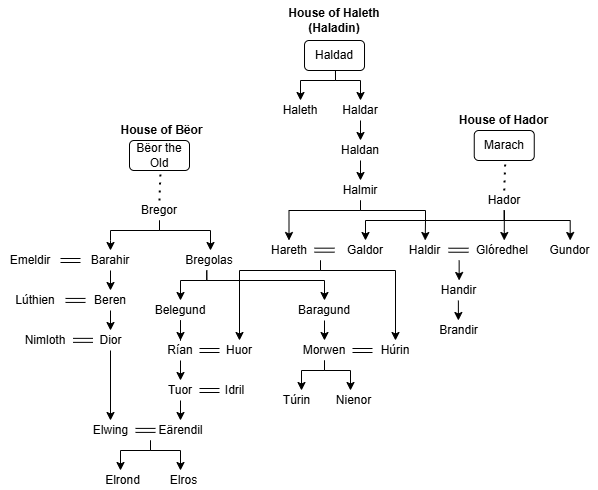

The diagram above was exported from draw.io. Its source (the exported page's mxGraphModel, read from the mxfile embedded in the PNG):
<mxGraphModel dx="699" dy="1562" grid="1" gridSize="10" guides="1" tooltips="1" connect="1" arrows="1" fold="1" page="1" pageScale="1" pageWidth="827" pageHeight="1169" background="none" math="0" shadow="0">
  <root>
    <mxCell id="0" />
    <mxCell id="1" parent="0" />
    <mxCell id="FOihwHeTuNxxg1RpXrXS-4" style="edgeStyle=orthogonalEdgeStyle;rounded=0;orthogonalLoop=1;jettySize=auto;html=1;" parent="1" source="FOihwHeTuNxxg1RpXrXS-2" edge="1">
      <mxGeometry relative="1" as="geometry">
        <mxPoint x="170" y="140" as="targetPoint" />
        <Array as="points">
          <mxPoint x="219" y="120" />
          <mxPoint x="170" y="120" />
          <mxPoint x="170" y="130" />
        </Array>
      </mxGeometry>
    </mxCell>
    <mxCell id="FOihwHeTuNxxg1RpXrXS-5" style="edgeStyle=orthogonalEdgeStyle;rounded=0;orthogonalLoop=1;jettySize=auto;html=1;" parent="1" source="FOihwHeTuNxxg1RpXrXS-2" edge="1">
      <mxGeometry relative="1" as="geometry">
        <mxPoint x="270" y="140" as="targetPoint" />
        <Array as="points">
          <mxPoint x="219" y="120" />
          <mxPoint x="270" y="120" />
          <mxPoint x="270" y="140" />
        </Array>
      </mxGeometry>
    </mxCell>
    <mxCell id="FOihwHeTuNxxg1RpXrXS-2" value="Bregor" style="text;html=1;align=center;verticalAlign=middle;whiteSpace=wrap;rounded=0;" parent="1" vertex="1">
      <mxGeometry x="189" y="90" width="60" height="20" as="geometry" />
    </mxCell>
    <mxCell id="FOihwHeTuNxxg1RpXrXS-3" value="" style="endArrow=none;dashed=1;html=1;dashPattern=1 3;strokeWidth=2;rounded=0;exitX=0.5;exitY=0;exitDx=0;exitDy=0;entryX=0.5;entryY=1;entryDx=0;entryDy=0;" parent="1" source="FOihwHeTuNxxg1RpXrXS-2" edge="1">
      <mxGeometry width="50" height="50" relative="1" as="geometry">
        <mxPoint x="110" y="210" as="sourcePoint" />
        <mxPoint x="220" y="60" as="targetPoint" />
      </mxGeometry>
    </mxCell>
    <mxCell id="FOihwHeTuNxxg1RpXrXS-10" style="edgeStyle=orthogonalEdgeStyle;rounded=0;orthogonalLoop=1;jettySize=auto;html=1;" parent="1" source="FOihwHeTuNxxg1RpXrXS-6" edge="1">
      <mxGeometry relative="1" as="geometry">
        <mxPoint x="170" y="180" as="targetPoint" />
      </mxGeometry>
    </mxCell>
    <mxCell id="FOihwHeTuNxxg1RpXrXS-6" value="Barahir" style="text;html=1;align=center;verticalAlign=middle;whiteSpace=wrap;rounded=0;" parent="1" vertex="1">
      <mxGeometry x="140" y="140" width="60" height="20" as="geometry" />
    </mxCell>
    <mxCell id="FOihwHeTuNxxg1RpXrXS-7" value="Bregolas" style="text;html=1;align=center;verticalAlign=middle;whiteSpace=wrap;rounded=0;" parent="1" vertex="1">
      <mxGeometry x="239" y="140" width="60" height="20" as="geometry" />
    </mxCell>
    <mxCell id="FOihwHeTuNxxg1RpXrXS-8" value="Emeldir" style="text;html=1;align=center;verticalAlign=middle;whiteSpace=wrap;rounded=0;" parent="1" vertex="1">
      <mxGeometry x="60" y="140" width="60" height="20" as="geometry" />
    </mxCell>
    <mxCell id="FOihwHeTuNxxg1RpXrXS-9" value="" style="shape=link;html=1;rounded=0;exitX=1;exitY=0.5;exitDx=0;exitDy=0;entryX=0;entryY=0.5;entryDx=0;entryDy=0;" parent="1" edge="1">
      <mxGeometry width="100" relative="1" as="geometry">
        <mxPoint x="120" y="150" as="sourcePoint" />
        <mxPoint x="140" y="150" as="targetPoint" />
      </mxGeometry>
    </mxCell>
    <mxCell id="FOihwHeTuNxxg1RpXrXS-15" style="edgeStyle=orthogonalEdgeStyle;rounded=0;orthogonalLoop=1;jettySize=auto;html=1;" parent="1" source="FOihwHeTuNxxg1RpXrXS-11" edge="1">
      <mxGeometry relative="1" as="geometry">
        <mxPoint x="170" y="220" as="targetPoint" />
      </mxGeometry>
    </mxCell>
    <mxCell id="FOihwHeTuNxxg1RpXrXS-11" value="Beren" style="text;html=1;align=center;verticalAlign=middle;whiteSpace=wrap;rounded=0;" parent="1" vertex="1">
      <mxGeometry x="145" y="180" width="50" height="20" as="geometry" />
    </mxCell>
    <mxCell id="FOihwHeTuNxxg1RpXrXS-12" value="Lúthien" style="text;html=1;align=center;verticalAlign=middle;whiteSpace=wrap;rounded=0;" parent="1" vertex="1">
      <mxGeometry x="70" y="180" width="50" height="20" as="geometry" />
    </mxCell>
    <mxCell id="FOihwHeTuNxxg1RpXrXS-13" value="" style="shape=link;html=1;rounded=0;exitX=1;exitY=0.5;exitDx=0;exitDy=0;entryX=0;entryY=0.5;entryDx=0;entryDy=0;" parent="1" edge="1">
      <mxGeometry width="100" relative="1" as="geometry">
        <mxPoint x="125" y="189.93" as="sourcePoint" />
        <mxPoint x="145" y="189.93" as="targetPoint" />
      </mxGeometry>
    </mxCell>
    <mxCell id="FOihwHeTuNxxg1RpXrXS-14" value="Bëor the Old" style="rounded=1;whiteSpace=wrap;html=1;" parent="1" vertex="1">
      <mxGeometry x="189" y="30" width="60" height="30" as="geometry" />
    </mxCell>
    <mxCell id="FOihwHeTuNxxg1RpXrXS-19" style="edgeStyle=orthogonalEdgeStyle;rounded=0;orthogonalLoop=1;jettySize=auto;html=1;entryX=0.5;entryY=0;entryDx=0;entryDy=0;exitX=0.5;exitY=1;exitDx=0;exitDy=0;" parent="1" source="FOihwHeTuNxxg1RpXrXS-16" target="FOihwHeTuNxxg1RpXrXS-21" edge="1">
      <mxGeometry relative="1" as="geometry">
        <mxPoint x="170" y="260" as="targetPoint" />
      </mxGeometry>
    </mxCell>
    <mxCell id="FOihwHeTuNxxg1RpXrXS-16" value="Dior" style="text;html=1;align=center;verticalAlign=middle;whiteSpace=wrap;rounded=0;" parent="1" vertex="1">
      <mxGeometry x="152.5" y="220" width="35" height="20" as="geometry" />
    </mxCell>
    <mxCell id="FOihwHeTuNxxg1RpXrXS-17" value="Nimloth" style="text;html=1;align=center;verticalAlign=middle;whiteSpace=wrap;rounded=0;" parent="1" vertex="1">
      <mxGeometry x="80" y="220" width="50" height="20" as="geometry" />
    </mxCell>
    <mxCell id="FOihwHeTuNxxg1RpXrXS-18" value="" style="shape=link;html=1;rounded=0;exitX=1;exitY=0.5;exitDx=0;exitDy=0;entryX=0;entryY=0.5;entryDx=0;entryDy=0;" parent="1" edge="1">
      <mxGeometry width="100" relative="1" as="geometry">
        <mxPoint x="132.5" y="229.86" as="sourcePoint" />
        <mxPoint x="152.5" y="229.86" as="targetPoint" />
      </mxGeometry>
    </mxCell>
    <mxCell id="FOihwHeTuNxxg1RpXrXS-20" value="Eärendil" style="text;html=1;align=center;verticalAlign=middle;whiteSpace=wrap;rounded=0;" parent="1" vertex="1">
      <mxGeometry x="213.75" y="310" width="52.5" height="20" as="geometry" />
    </mxCell>
    <mxCell id="FOihwHeTuNxxg1RpXrXS-21" value="Elwing" style="text;html=1;align=center;verticalAlign=middle;whiteSpace=wrap;rounded=0;" parent="1" vertex="1">
      <mxGeometry x="147.5" y="310" width="45" height="20" as="geometry" />
    </mxCell>
    <mxCell id="FOihwHeTuNxxg1RpXrXS-22" value="" style="shape=link;html=1;rounded=0;exitX=1;exitY=0.5;exitDx=0;exitDy=0;entryX=0;entryY=0.5;entryDx=0;entryDy=0;" parent="1" edge="1">
      <mxGeometry width="100" relative="1" as="geometry">
        <mxPoint x="195" y="319.90000000000003" as="sourcePoint" />
        <mxPoint x="215" y="319.90000000000003" as="targetPoint" />
      </mxGeometry>
    </mxCell>
    <mxCell id="FOihwHeTuNxxg1RpXrXS-23" style="edgeStyle=orthogonalEdgeStyle;rounded=0;orthogonalLoop=1;jettySize=auto;html=1;" parent="1" edge="1">
      <mxGeometry relative="1" as="geometry">
        <mxPoint x="180" y="360" as="targetPoint" />
        <mxPoint x="210" y="330" as="sourcePoint" />
        <Array as="points">
          <mxPoint x="210" y="340" />
          <mxPoint x="180" y="340" />
        </Array>
      </mxGeometry>
    </mxCell>
    <mxCell id="FOihwHeTuNxxg1RpXrXS-24" style="edgeStyle=orthogonalEdgeStyle;rounded=0;orthogonalLoop=1;jettySize=auto;html=1;" parent="1" edge="1">
      <mxGeometry relative="1" as="geometry">
        <mxPoint x="240" y="360" as="targetPoint" />
        <mxPoint x="210" y="330" as="sourcePoint" />
        <Array as="points">
          <mxPoint x="210" y="340" />
          <mxPoint x="240" y="340" />
          <mxPoint x="240" y="360" />
        </Array>
      </mxGeometry>
    </mxCell>
    <mxCell id="FOihwHeTuNxxg1RpXrXS-25" value="Elrond" style="text;html=1;align=center;verticalAlign=middle;whiteSpace=wrap;rounded=0;" parent="1" vertex="1">
      <mxGeometry x="160" y="360" width="45" height="20" as="geometry" />
    </mxCell>
    <mxCell id="FOihwHeTuNxxg1RpXrXS-26" value="Elros" style="text;html=1;align=center;verticalAlign=middle;whiteSpace=wrap;rounded=0;" parent="1" vertex="1">
      <mxGeometry x="221.25" y="360" width="45" height="20" as="geometry" />
    </mxCell>
    <mxCell id="FOihwHeTuNxxg1RpXrXS-27" style="edgeStyle=orthogonalEdgeStyle;rounded=0;orthogonalLoop=1;jettySize=auto;html=1;entryX=0.5;entryY=0;entryDx=0;entryDy=0;" parent="1" target="FOihwHeTuNxxg1RpXrXS-29" edge="1">
      <mxGeometry relative="1" as="geometry">
        <mxPoint x="240" y="180" as="targetPoint" />
        <mxPoint x="266.25" y="160" as="sourcePoint" />
        <Array as="points">
          <mxPoint x="266" y="170" />
          <mxPoint x="240" y="170" />
        </Array>
      </mxGeometry>
    </mxCell>
    <mxCell id="FOihwHeTuNxxg1RpXrXS-28" style="edgeStyle=orthogonalEdgeStyle;rounded=0;orthogonalLoop=1;jettySize=auto;html=1;entryX=0.5;entryY=0;entryDx=0;entryDy=0;" parent="1" target="FOihwHeTuNxxg1RpXrXS-30" edge="1">
      <mxGeometry relative="1" as="geometry">
        <mxPoint x="296.25" y="190" as="targetPoint" />
        <mxPoint x="266.25" y="160" as="sourcePoint" />
        <Array as="points">
          <mxPoint x="266" y="170" />
          <mxPoint x="384" y="170" />
        </Array>
      </mxGeometry>
    </mxCell>
    <mxCell id="FOihwHeTuNxxg1RpXrXS-31" style="edgeStyle=orthogonalEdgeStyle;rounded=0;orthogonalLoop=1;jettySize=auto;html=1;entryX=0.5;entryY=0;entryDx=0;entryDy=0;" parent="1" source="FOihwHeTuNxxg1RpXrXS-29" target="FOihwHeTuNxxg1RpXrXS-32" edge="1">
      <mxGeometry relative="1" as="geometry">
        <mxPoint x="240" y="230" as="targetPoint" />
        <Array as="points" />
      </mxGeometry>
    </mxCell>
    <mxCell id="FOihwHeTuNxxg1RpXrXS-29" value="Belegund" style="text;html=1;align=center;verticalAlign=middle;whiteSpace=wrap;rounded=0;" parent="1" vertex="1">
      <mxGeometry x="210" y="190" width="60" height="20" as="geometry" />
    </mxCell>
    <mxCell id="FOihwHeTuNxxg1RpXrXS-43" style="edgeStyle=orthogonalEdgeStyle;rounded=0;orthogonalLoop=1;jettySize=auto;html=1;" parent="1" source="FOihwHeTuNxxg1RpXrXS-30" edge="1">
      <mxGeometry relative="1" as="geometry">
        <mxPoint x="384" y="230" as="targetPoint" />
      </mxGeometry>
    </mxCell>
    <mxCell id="FOihwHeTuNxxg1RpXrXS-30" value="Baragund" style="text;html=1;align=center;verticalAlign=middle;whiteSpace=wrap;rounded=0;" parent="1" vertex="1">
      <mxGeometry x="354" y="190" width="60" height="20" as="geometry" />
    </mxCell>
    <mxCell id="FOihwHeTuNxxg1RpXrXS-35" style="edgeStyle=orthogonalEdgeStyle;rounded=0;orthogonalLoop=1;jettySize=auto;html=1;" parent="1" source="FOihwHeTuNxxg1RpXrXS-32" edge="1">
      <mxGeometry relative="1" as="geometry">
        <mxPoint x="240" y="270.00000000000006" as="targetPoint" />
      </mxGeometry>
    </mxCell>
    <mxCell id="FOihwHeTuNxxg1RpXrXS-32" value="Rían" style="text;html=1;align=center;verticalAlign=middle;whiteSpace=wrap;rounded=0;" parent="1" vertex="1">
      <mxGeometry x="220" y="230" width="40" height="20" as="geometry" />
    </mxCell>
    <mxCell id="FOihwHeTuNxxg1RpXrXS-33" value="" style="shape=link;html=1;rounded=0;exitX=1;exitY=0.5;exitDx=0;exitDy=0;entryX=0;entryY=0.5;entryDx=0;entryDy=0;" parent="1" edge="1">
      <mxGeometry width="100" relative="1" as="geometry">
        <mxPoint x="259" y="240" as="sourcePoint" />
        <mxPoint x="279" y="240" as="targetPoint" />
      </mxGeometry>
    </mxCell>
    <mxCell id="FOihwHeTuNxxg1RpXrXS-34" value="Huor" style="text;html=1;align=center;verticalAlign=middle;whiteSpace=wrap;rounded=0;" parent="1" vertex="1">
      <mxGeometry x="279" y="230" width="40" height="20" as="geometry" />
    </mxCell>
    <mxCell id="FOihwHeTuNxxg1RpXrXS-42" style="edgeStyle=orthogonalEdgeStyle;rounded=0;orthogonalLoop=1;jettySize=auto;html=1;exitX=0.5;exitY=1;exitDx=0;exitDy=0;" parent="1" source="FOihwHeTuNxxg1RpXrXS-36" edge="1">
      <mxGeometry relative="1" as="geometry">
        <mxPoint x="240" y="310" as="targetPoint" />
        <mxPoint x="293.75" y="290" as="sourcePoint" />
        <Array as="points">
          <mxPoint x="240" y="310" />
        </Array>
      </mxGeometry>
    </mxCell>
    <mxCell id="FOihwHeTuNxxg1RpXrXS-36" value="Tuor" style="text;html=1;align=center;verticalAlign=middle;whiteSpace=wrap;rounded=0;" parent="1" vertex="1">
      <mxGeometry x="220" y="270" width="40" height="20" as="geometry" />
    </mxCell>
    <mxCell id="FOihwHeTuNxxg1RpXrXS-37" value="" style="shape=link;html=1;rounded=0;exitX=1;exitY=0.5;exitDx=0;exitDy=0;entryX=0;entryY=0.5;entryDx=0;entryDy=0;" parent="1" edge="1">
      <mxGeometry width="100" relative="1" as="geometry">
        <mxPoint x="259" y="280" as="sourcePoint" />
        <mxPoint x="279" y="280" as="targetPoint" />
      </mxGeometry>
    </mxCell>
    <mxCell id="FOihwHeTuNxxg1RpXrXS-38" value="Idril" style="text;html=1;align=center;verticalAlign=middle;whiteSpace=wrap;rounded=0;" parent="1" vertex="1">
      <mxGeometry x="279" y="270" width="31" height="20" as="geometry" />
    </mxCell>
    <mxCell id="FOihwHeTuNxxg1RpXrXS-47" style="edgeStyle=orthogonalEdgeStyle;rounded=0;orthogonalLoop=1;jettySize=auto;html=1;entryX=0.596;entryY=0;entryDx=0;entryDy=0;entryPerimeter=0;" parent="1" source="FOihwHeTuNxxg1RpXrXS-44" target="FOihwHeTuNxxg1RpXrXS-48" edge="1">
      <mxGeometry relative="1" as="geometry">
        <mxPoint x="360" y="270" as="targetPoint" />
        <Array as="points">
          <mxPoint x="384" y="260" />
          <mxPoint x="361" y="260" />
        </Array>
      </mxGeometry>
    </mxCell>
    <mxCell id="FOihwHeTuNxxg1RpXrXS-49" style="edgeStyle=orthogonalEdgeStyle;rounded=0;orthogonalLoop=1;jettySize=auto;html=1;" parent="1" source="FOihwHeTuNxxg1RpXrXS-44" edge="1">
      <mxGeometry relative="1" as="geometry">
        <mxPoint x="410" y="280" as="targetPoint" />
        <Array as="points">
          <mxPoint x="384" y="260" />
          <mxPoint x="410" y="260" />
        </Array>
      </mxGeometry>
    </mxCell>
    <mxCell id="FOihwHeTuNxxg1RpXrXS-44" value="Morwen" style="text;html=1;align=center;verticalAlign=middle;whiteSpace=wrap;rounded=0;" parent="1" vertex="1">
      <mxGeometry x="356" y="230" width="56" height="20" as="geometry" />
    </mxCell>
    <mxCell id="FOihwHeTuNxxg1RpXrXS-45" value="" style="shape=link;html=1;rounded=0;exitX=1;exitY=0.5;exitDx=0;exitDy=0;entryX=0;entryY=0.5;entryDx=0;entryDy=0;" parent="1" edge="1">
      <mxGeometry width="100" relative="1" as="geometry">
        <mxPoint x="412" y="240" as="sourcePoint" />
        <mxPoint x="432" y="240" as="targetPoint" />
      </mxGeometry>
    </mxCell>
    <mxCell id="FOihwHeTuNxxg1RpXrXS-46" value="Húrin" style="text;html=1;align=center;verticalAlign=middle;whiteSpace=wrap;rounded=0;" parent="1" vertex="1">
      <mxGeometry x="430" y="230" width="50" height="20" as="geometry" />
    </mxCell>
    <mxCell id="FOihwHeTuNxxg1RpXrXS-48" value="Túrin" style="text;html=1;align=center;verticalAlign=middle;whiteSpace=wrap;rounded=0;" parent="1" vertex="1">
      <mxGeometry x="333" y="280" width="47" height="20" as="geometry" />
    </mxCell>
    <mxCell id="FOihwHeTuNxxg1RpXrXS-50" value="Nienor" style="text;html=1;align=center;verticalAlign=middle;whiteSpace=wrap;rounded=0;" parent="1" vertex="1">
      <mxGeometry x="390" y="280" width="47" height="20" as="geometry" />
    </mxCell>
    <mxCell id="FOihwHeTuNxxg1RpXrXS-51" style="edgeStyle=orthogonalEdgeStyle;rounded=0;orthogonalLoop=1;jettySize=auto;html=1;entryX=0.5;entryY=0;entryDx=0;entryDy=0;" parent="1" source="FOihwHeTuNxxg1RpXrXS-53" target="FOihwHeTuNxxg1RpXrXS-73" edge="1">
      <mxGeometry relative="1" as="geometry">
        <mxPoint x="421.6999999999998" y="130" as="targetPoint" />
        <Array as="points">
          <mxPoint x="564" y="110" />
          <mxPoint x="425" y="110" />
        </Array>
      </mxGeometry>
    </mxCell>
    <mxCell id="FOihwHeTuNxxg1RpXrXS-52" style="edgeStyle=orthogonalEdgeStyle;rounded=0;orthogonalLoop=1;jettySize=auto;html=1;entryX=0.5;entryY=0;entryDx=0;entryDy=0;" parent="1" source="FOihwHeTuNxxg1RpXrXS-53" target="FOihwHeTuNxxg1RpXrXS-80" edge="1">
      <mxGeometry relative="1" as="geometry">
        <mxPoint x="630.35" y="120" as="targetPoint" />
        <Array as="points">
          <mxPoint x="563.35" y="110" />
          <mxPoint x="629.35" y="110" />
        </Array>
      </mxGeometry>
    </mxCell>
    <mxCell id="FOihwHeTuNxxg1RpXrXS-57" style="edgeStyle=orthogonalEdgeStyle;rounded=0;orthogonalLoop=1;jettySize=auto;html=1;" parent="1" source="FOihwHeTuNxxg1RpXrXS-53" edge="1">
      <mxGeometry relative="1" as="geometry">
        <mxPoint x="563.7500000000001" y="130" as="targetPoint" />
      </mxGeometry>
    </mxCell>
    <mxCell id="FOihwHeTuNxxg1RpXrXS-53" value="Hador" style="text;html=1;align=center;verticalAlign=middle;whiteSpace=wrap;rounded=0;" parent="1" vertex="1">
      <mxGeometry x="533.7500000000001" y="80" width="60" height="20" as="geometry" />
    </mxCell>
    <mxCell id="FOihwHeTuNxxg1RpXrXS-54" value="" style="endArrow=none;dashed=1;html=1;dashPattern=1 3;strokeWidth=2;rounded=0;exitX=0.5;exitY=0;exitDx=0;exitDy=0;entryX=0.5;entryY=1;entryDx=0;entryDy=0;" parent="1" source="FOihwHeTuNxxg1RpXrXS-53" edge="1">
      <mxGeometry width="50" height="50" relative="1" as="geometry">
        <mxPoint x="454.7500000000001" y="200" as="sourcePoint" />
        <mxPoint x="564.7500000000001" y="50" as="targetPoint" />
      </mxGeometry>
    </mxCell>
    <mxCell id="FOihwHeTuNxxg1RpXrXS-56" value="Marach" style="rounded=1;whiteSpace=wrap;html=1;" parent="1" vertex="1">
      <mxGeometry x="533.7500000000001" y="20" width="60" height="30" as="geometry" />
    </mxCell>
    <mxCell id="FOihwHeTuNxxg1RpXrXS-58" value="Hareth" style="text;html=1;align=center;verticalAlign=middle;whiteSpace=wrap;rounded=0;" parent="1" vertex="1">
      <mxGeometry x="318.99999999999994" y="130" width="60" height="20" as="geometry" />
    </mxCell>
    <mxCell id="FOihwHeTuNxxg1RpXrXS-76" style="edgeStyle=orthogonalEdgeStyle;rounded=0;orthogonalLoop=1;jettySize=auto;html=1;" parent="1" edge="1">
      <mxGeometry relative="1" as="geometry">
        <mxPoint x="518.65" y="170" as="targetPoint" />
        <mxPoint x="518.65" y="150" as="sourcePoint" />
      </mxGeometry>
    </mxCell>
    <mxCell id="FOihwHeTuNxxg1RpXrXS-59" value="Glóredhel" style="text;html=1;align=center;verticalAlign=middle;whiteSpace=wrap;rounded=0;" parent="1" vertex="1">
      <mxGeometry x="532.35" y="130" width="60" height="20" as="geometry" />
    </mxCell>
    <mxCell id="FOihwHeTuNxxg1RpXrXS-67" style="edgeStyle=orthogonalEdgeStyle;rounded=0;orthogonalLoop=1;jettySize=auto;html=1;entryX=0.5;entryY=0;entryDx=0;entryDy=0;exitX=0.5;exitY=1;exitDx=0;exitDy=0;" parent="1" edge="1">
      <mxGeometry relative="1" as="geometry">
        <mxPoint x="348.5" y="130" as="targetPoint" />
        <Array as="points">
          <mxPoint x="420" y="90" />
          <mxPoint x="420" y="100" />
          <mxPoint x="349" y="100" />
        </Array>
        <mxPoint x="420" y="90" as="sourcePoint" />
      </mxGeometry>
    </mxCell>
    <mxCell id="FOihwHeTuNxxg1RpXrXS-68" style="edgeStyle=orthogonalEdgeStyle;rounded=0;orthogonalLoop=1;jettySize=auto;html=1;entryX=0.5;entryY=0;entryDx=0;entryDy=0;exitX=0.5;exitY=1;exitDx=0;exitDy=0;" parent="1" target="FOihwHeTuNxxg1RpXrXS-71" edge="1">
      <mxGeometry relative="1" as="geometry">
        <mxPoint x="496.71000000000004" y="110" as="targetPoint" />
        <Array as="points">
          <mxPoint x="420" y="90" />
          <mxPoint x="420" y="100" />
          <mxPoint x="485" y="100" />
          <mxPoint x="485" y="110" />
          <mxPoint x="485" y="110" />
        </Array>
        <mxPoint x="420" y="90" as="sourcePoint" />
      </mxGeometry>
    </mxCell>
    <mxCell id="FOihwHeTuNxxg1RpXrXS-71" value="Haldir" style="text;html=1;align=center;verticalAlign=middle;whiteSpace=wrap;rounded=0;" parent="1" vertex="1">
      <mxGeometry x="462.35" y="130" width="44.7" height="20" as="geometry" />
    </mxCell>
    <mxCell id="FOihwHeTuNxxg1RpXrXS-73" value="Galdor" style="text;html=1;align=center;verticalAlign=middle;whiteSpace=wrap;rounded=0;" parent="1" vertex="1">
      <mxGeometry x="399.99999999999994" y="130" width="50" height="20" as="geometry" />
    </mxCell>
    <mxCell id="FOihwHeTuNxxg1RpXrXS-75" value="" style="shape=link;html=1;rounded=0;exitX=1;exitY=0.5;exitDx=0;exitDy=0;entryX=0;entryY=0.5;entryDx=0;entryDy=0;" parent="1" edge="1">
      <mxGeometry width="100" relative="1" as="geometry">
        <mxPoint x="373.99999999999994" y="139.67000000000002" as="sourcePoint" />
        <mxPoint x="393.99999999999994" y="139.67000000000002" as="targetPoint" />
      </mxGeometry>
    </mxCell>
    <mxCell id="FOihwHeTuNxxg1RpXrXS-77" value="Handir" style="text;html=1;align=center;verticalAlign=middle;whiteSpace=wrap;rounded=0;" parent="1" vertex="1">
      <mxGeometry x="495.65" y="170" width="44.7" height="20" as="geometry" />
    </mxCell>
    <mxCell id="FOihwHeTuNxxg1RpXrXS-78" style="edgeStyle=orthogonalEdgeStyle;rounded=0;orthogonalLoop=1;jettySize=auto;html=1;" parent="1" edge="1">
      <mxGeometry relative="1" as="geometry">
        <mxPoint x="517.87" y="210" as="targetPoint" />
        <mxPoint x="517.87" y="190" as="sourcePoint" />
      </mxGeometry>
    </mxCell>
    <mxCell id="FOihwHeTuNxxg1RpXrXS-79" value="Brandir" style="text;html=1;align=center;verticalAlign=middle;whiteSpace=wrap;rounded=0;" parent="1" vertex="1">
      <mxGeometry x="495.65" y="210" width="44.7" height="20" as="geometry" />
    </mxCell>
    <mxCell id="FOihwHeTuNxxg1RpXrXS-80" value="Gundor" style="text;html=1;align=center;verticalAlign=middle;whiteSpace=wrap;rounded=0;" parent="1" vertex="1">
      <mxGeometry x="602.35" y="130" width="54.7" height="20" as="geometry" />
    </mxCell>
    <mxCell id="FOihwHeTuNxxg1RpXrXS-81" value="" style="shape=link;html=1;rounded=0;exitX=1;exitY=0.5;exitDx=0;exitDy=0;entryX=0;entryY=0.5;entryDx=0;entryDy=0;" parent="1" edge="1">
      <mxGeometry width="100" relative="1" as="geometry">
        <mxPoint x="508" y="139.73000000000002" as="sourcePoint" />
        <mxPoint x="528" y="139.73000000000002" as="targetPoint" />
      </mxGeometry>
    </mxCell>
    <mxCell id="FOihwHeTuNxxg1RpXrXS-82" style="edgeStyle=orthogonalEdgeStyle;rounded=0;orthogonalLoop=1;jettySize=auto;html=1;entryX=0.5;entryY=0;entryDx=0;entryDy=0;" parent="1" target="FOihwHeTuNxxg1RpXrXS-34" edge="1">
      <mxGeometry relative="1" as="geometry">
        <mxPoint x="300" y="210" as="targetPoint" />
        <Array as="points">
          <mxPoint x="380" y="150" />
          <mxPoint x="380" y="160" />
          <mxPoint x="299" y="160" />
        </Array>
        <mxPoint x="380" y="150" as="sourcePoint" />
      </mxGeometry>
    </mxCell>
    <mxCell id="FOihwHeTuNxxg1RpXrXS-83" style="edgeStyle=orthogonalEdgeStyle;rounded=0;orthogonalLoop=1;jettySize=auto;html=1;entryX=0.5;entryY=0;entryDx=0;entryDy=0;" parent="1" target="FOihwHeTuNxxg1RpXrXS-46" edge="1">
      <mxGeometry relative="1" as="geometry">
        <mxPoint x="458.85" y="230" as="targetPoint" />
        <Array as="points">
          <mxPoint x="380" y="150" />
          <mxPoint x="380" y="160" />
          <mxPoint x="455" y="160" />
        </Array>
        <mxPoint x="380" y="150" as="sourcePoint" />
      </mxGeometry>
    </mxCell>
    <mxCell id="FOihwHeTuNxxg1RpXrXS-85" value="Haldad" style="rounded=1;whiteSpace=wrap;html=1;" parent="1" vertex="1">
      <mxGeometry x="364.01" y="-70" width="60" height="30" as="geometry" />
    </mxCell>
    <mxCell id="FOihwHeTuNxxg1RpXrXS-86" value="House of Bëor" style="text;html=1;align=center;verticalAlign=middle;whiteSpace=wrap;rounded=0;fontStyle=1" parent="1" vertex="1">
      <mxGeometry x="177.25" y="10" width="89" height="20" as="geometry" />
    </mxCell>
    <mxCell id="FOihwHeTuNxxg1RpXrXS-87" value="House of Haleth (Haladin)" style="text;html=1;align=center;verticalAlign=middle;whiteSpace=wrap;rounded=0;fontStyle=1" parent="1" vertex="1">
      <mxGeometry x="342.83" y="-110" width="102.35" height="40" as="geometry" />
    </mxCell>
    <mxCell id="FOihwHeTuNxxg1RpXrXS-88" value="House of Hador" style="text;html=1;align=center;verticalAlign=middle;whiteSpace=wrap;rounded=0;fontStyle=1" parent="1" vertex="1">
      <mxGeometry x="514.25" width="99" height="20" as="geometry" />
    </mxCell>
    <mxCell id="FOihwHeTuNxxg1RpXrXS-89" style="edgeStyle=orthogonalEdgeStyle;rounded=0;orthogonalLoop=1;jettySize=auto;html=1;exitX=0.5;exitY=1;exitDx=0;exitDy=0;entryX=0.5;entryY=0;entryDx=0;entryDy=0;" parent="1" target="FOihwHeTuNxxg1RpXrXS-91" edge="1">
      <mxGeometry relative="1" as="geometry">
        <mxPoint x="359" y="-20" as="targetPoint" />
        <Array as="points">
          <mxPoint x="395" y="-30" />
          <mxPoint x="360" y="-30" />
          <mxPoint x="360" y="-10" />
        </Array>
        <mxPoint x="394.98" y="-40" as="sourcePoint" />
      </mxGeometry>
    </mxCell>
    <mxCell id="FOihwHeTuNxxg1RpXrXS-90" style="edgeStyle=orthogonalEdgeStyle;rounded=0;orthogonalLoop=1;jettySize=auto;html=1;exitX=0.5;exitY=1;exitDx=0;exitDy=0;entryX=0.5;entryY=0;entryDx=0;entryDy=0;entryPerimeter=0;" parent="1" target="FOihwHeTuNxxg1RpXrXS-92" edge="1">
      <mxGeometry relative="1" as="geometry">
        <mxPoint x="460" y="-10" as="targetPoint" />
        <Array as="points">
          <mxPoint x="395" y="-30" />
          <mxPoint x="420" y="-30" />
        </Array>
        <mxPoint x="394.98" y="-40" as="sourcePoint" />
      </mxGeometry>
    </mxCell>
    <mxCell id="FOihwHeTuNxxg1RpXrXS-91" value="Haleth" style="text;html=1;align=center;verticalAlign=middle;whiteSpace=wrap;rounded=0;" parent="1" vertex="1">
      <mxGeometry x="330" y="-10" width="60" height="20" as="geometry" />
    </mxCell>
    <mxCell id="FOihwHeTuNxxg1RpXrXS-93" style="edgeStyle=orthogonalEdgeStyle;rounded=0;orthogonalLoop=1;jettySize=auto;html=1;" parent="1" source="FOihwHeTuNxxg1RpXrXS-92" edge="1">
      <mxGeometry relative="1" as="geometry">
        <mxPoint x="420" y="30" as="targetPoint" />
      </mxGeometry>
    </mxCell>
    <mxCell id="FOihwHeTuNxxg1RpXrXS-92" value="Haldar" style="text;html=1;align=center;verticalAlign=middle;whiteSpace=wrap;rounded=0;" parent="1" vertex="1">
      <mxGeometry x="390" y="-10" width="60" height="20" as="geometry" />
    </mxCell>
    <mxCell id="FOihwHeTuNxxg1RpXrXS-95" style="edgeStyle=orthogonalEdgeStyle;rounded=0;orthogonalLoop=1;jettySize=auto;html=1;" parent="1" source="FOihwHeTuNxxg1RpXrXS-94" edge="1">
      <mxGeometry relative="1" as="geometry">
        <mxPoint x="420" y="70" as="targetPoint" />
      </mxGeometry>
    </mxCell>
    <mxCell id="FOihwHeTuNxxg1RpXrXS-94" value="Haldan" style="text;html=1;align=center;verticalAlign=middle;whiteSpace=wrap;rounded=0;" parent="1" vertex="1">
      <mxGeometry x="390" y="30" width="60" height="20" as="geometry" />
    </mxCell>
    <mxCell id="FOihwHeTuNxxg1RpXrXS-96" value="Halmir" style="text;html=1;align=center;verticalAlign=middle;whiteSpace=wrap;rounded=0;" parent="1" vertex="1">
      <mxGeometry x="390" y="70" width="60" height="20" as="geometry" />
    </mxCell>
  </root>
</mxGraphModel>